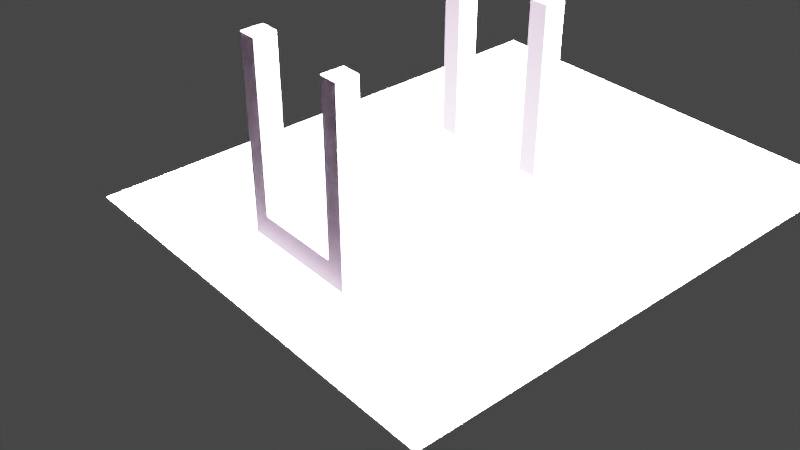 # Source: table.blend  (saved by Blender 3.1.7; exported with 4.5.12 LTS)
import bpy
from mathutils import Matrix  # noqa: F401  (used for matrix-valued properties, if any)

bpy.ops.wm.read_factory_settings(use_empty=True)
scene = bpy.context.scene
scene.name = 'Scene'

# ---- collections
col_collection = bpy.data.collections.new('Collection'); scene.collection.children.link(col_collection)

# ---- materials (node trees are filled in below, after node groups)
mat_material = bpy.data.materials.new('Material')
mat_material.alpha_threshold = 0.0
mat_material.use_transparent_shadow = False
mat_material.line_color = (0.0, 0.0, 0.0, 1.0)

# ---- material node trees
mat_material.use_nodes = True; mat_material.node_tree.nodes.clear()
_N = mat_material.node_tree.nodes; _L = mat_material.node_tree.links
n0 = _N.new('ShaderNodeOutputMaterial'); n0.name = 'Material Output'; n0.location = (300, 300)
n1 = _N.new('ShaderNodeBsdfPrincipled'); n1.name = 'Principled BSDF'; n1.location = (10, 300)
n1.distribution = 'GGX'
n1.subsurface_method = 'RANDOM_WALK_SKIN'
n1.inputs[0].default_value = (0.8, 0.6037, 0.7998, 1.0)
n1.inputs[2].default_value = 0.4
n1.inputs[3].default_value = 1.45
n1.inputs[27].default_value = (0.0, 0.0, 0.0, 1.0)
n1.inputs[28].default_value = 1.0
_L.new(n1.outputs[0], n0.inputs[0])
n0.is_active_output = True

# ---- world
world_world = bpy.data.worlds.new('World'); scene.world = world_world
world_world.use_nodes = True; world_world.node_tree.nodes.clear()
_N = world_world.node_tree.nodes; _L = world_world.node_tree.links
n0 = _N.new('ShaderNodeOutputWorld'); n0.name = 'World Output'; n0.location = (300, 300)
n1 = _N.new('ShaderNodeBackground'); n1.name = 'Background'; n1.location = (10, 300)
n1.inputs[0].default_value = (0.05088, 0.05088, 0.05088, 1.0)
_L.new(n1.outputs[0], n0.inputs[0])
n0.is_active_output = True
world_world.color = (0.05088, 0.05088, 0.05088)
world_world.use_sun_shadow = False
world_world.sun_shadow_jitter_overblur = 0.0

# ---- cameras
cam_camera = bpy.data.cameras.new('Camera')
cam_camera.clip_end = 100.0
cam_camera.ortho_scale = 7.314

# ---- lights
light_light = bpy.data.lights.new('Light', 'SUN')
light_light.transmission_factor = 0.0
light_light.use_shadow = False
light_light.angle = 0.1993
light_light.energy = 1000.0
light_light.shadow_soft_size = 0.1
light_light.shadow_cascade_max_distance = 1000.0

# ---- meshes
me_cube = bpy.data.meshes.new('Cube')
me_cube.from_pydata([(1.0, 1.0, 1.0), (0.7735, 0.8577, -1.0), (1.0, -1.0, 1.0), (0.7735, -0.8577, -1.0), (-1.0, 1.0, 1.0), (-0.7735, 0.8577, -1.0), (-1.0, -1.0, 1.0), (-0.7735, -0.8577, -1.0), (-0.7735, 0.8577, -3.707), (-0.7735, -0.8577, -3.707), (0.7735, 0.8577, -3.707), (0.7735, -0.8577, -3.707), (-0.7735, 0.7047, -1.0), (-0.7735, -0.7047, -1.0), (1.0, 0.8216, 1.0), (1.0, -0.8216, 1.0), (-1.0, -0.8216, 1.0), (-1.0, 0.8216, 1.0), (0.7735, -0.7047, -1.0), (0.7735, 0.7047, -1.0), (-0.7735, 0.7047, -3.707), (-0.7735, -0.7047, -3.707), (0.7735, -0.7047, -3.707), (0.7735, 0.7047, -3.707), (0.5414, 0.8577, -1.0), (-0.5414, 0.8577, -1.0), (0.6999, -1.0, 1.0), (-0.6999, -1.0, 1.0), (-0.5414, -0.8577, -1.0), (0.5414, -0.8577, -1.0), (-0.6999, 1.0, 1.0), (0.6999, 1.0, 1.0), (0.5414, 0.8577, -3.707), (-0.5414, 0.8577, -3.707), (-0.5414, -0.8577, -3.707), (0.5414, -0.8577, -3.707), (0.5414, 0.7047, -3.707), (-0.5414, 0.7047, -3.707), (0.5414, -0.7047, -3.707), (-0.5414, -0.7047, -3.707), (-0.6999, 0.8216, 1.0), (0.6999, 0.8216, 1.0), (-0.6999, -0.8216, 1.0), (0.6999, -0.8216, 1.0), (-0.7735, -0.7047, -22.22), (-0.7735, -0.8577, -22.22), (-0.5414, 0.8577, -22.22), (-0.7735, 0.8577, -22.22), (0.5414, -0.8577, -22.22), (0.7735, -0.8577, -22.22), (0.7735, 0.7047, -22.22), (0.7735, 0.8577, -22.22), (-0.7735, 0.7047, -22.22), (0.7735, -0.7047, -22.22), (-0.5414, 0.7047, -22.22), (-0.5414, -0.7047, -22.22), (0.5414, 0.8577, -22.22), (-0.5414, -0.8577, -22.22), (0.5414, 0.7047, -22.22), (0.5414, -0.7047, -22.22)], [], [(42, 16, 6, 27), (28, 27, 6, 7), (12, 17, 4, 5), (12, 5, 8, 20), (18, 15, 2, 3), (24, 31, 0, 1), (21, 39, 55, 44), (18, 3, 11, 22), (24, 1, 10, 32), (28, 7, 9, 34), (1, 19, 23, 10), (19, 18, 22, 23), (9, 21, 44, 45), (36, 23, 22, 38), (1, 0, 14, 19), (19, 14, 15, 18), (7, 13, 21, 9), (13, 12, 20, 21), (7, 6, 16, 13), (13, 16, 17, 12), (30, 4, 17, 40), (40, 17, 16, 42), (14, 41, 43, 15), (41, 40, 42, 43), (0, 31, 41, 14), (31, 30, 40, 41), (20, 37, 39, 21), (37, 36, 38, 39), (37, 20, 52, 54), (33, 32, 36, 37), (3, 29, 35, 11), (29, 28, 34, 35), (5, 25, 33, 8), (25, 24, 32, 33), (36, 32, 56, 58), (39, 38, 35, 34), (5, 4, 30, 25), (25, 30, 31, 24), (3, 2, 26, 29), (29, 26, 27, 28), (15, 43, 26, 2), (43, 42, 27, 26), (59, 53, 49, 48), (56, 51, 50, 58), (47, 46, 54, 52), (44, 55, 57, 45), (8, 33, 46, 47), (20, 8, 47, 52), (38, 22, 53, 59), (11, 35, 48, 49), (10, 23, 50, 51), (32, 10, 51, 56), (22, 11, 49, 53), (39, 34, 57, 55), (34, 9, 45, 57), (35, 38, 59, 48), (33, 37, 54, 46), (23, 36, 58, 50)])
_uv = me_cube.uv_layers.new(name='UVMap')
_uv.uv.foreach_set('vector', [0.7917, 0.6667, 0.875, 0.6667, 0.875, 0.75, 0.7917, 0.75, 0.375, 0.9167, 0.625, 0.9167, 0.625, 1.0, 0.375, 1.0, 0.375, 0.1667, 0.625, 0.1667, 0.625, 0.25, 0.375, 0.25, 0.375, 0.1667, 0.375, 0.25, 0.375, 0.25, 0.375, 0.1667, 0.375, 0.6667, 0.625, 0.6667, 0.625, 0.75, 0.375, 0.75, 0.375, 0.4167, 0.625, 0.4167, 0.625, 0.5, 0.375, 0.5, 0.125, 0.6667, 0.2083, 0.6667, 0.2083, 0.6667, 0.125, 0.6667, 0.375, 0.6667, 0.375, 0.75, 0.375, 0.75, 0.375, 0.6667, 0.375, 0.4167, 0.375, 0.5, 0.375, 0.5, 0.375, 0.4167, 0.375, 0.9167, 0.375, 1.0, 0.375, 1.0, 0.375, 0.9167, 0.375, 0.5, 0.375, 0.5833, 0.375, 0.5833, 0.375, 0.5, 0.375, 0.5833, 0.375, 0.6667, 0.375, 0.6667, 0.375, 0.5833, 0.375, 0.0, 0.375, 0.08333, 0.375, 0.08333, 0.375, 0.0, 0.2917, 0.5833, 0.375, 0.5833, 0.375, 0.6667, 0.2917, 0.6667, 0.375, 0.5, 0.625, 0.5, 0.625, 0.5833, 0.375, 0.5833, 0.375, 0.5833, 0.625, 0.5833, 0.625, 0.6667, 0.375, 0.6667, 0.375, 0.0, 0.375, 0.08333, 0.375, 0.08333, 0.375, 0.0, 0.375, 0.08333, 0.375, 0.1667, 0.375, 0.1667, 0.375, 0.08333, 0.375, 0.0, 0.625, 0.0, 0.625, 0.08333, 0.375, 0.08333, 0.375, 0.08333, 0.625, 0.08333, 0.625, 0.1667, 0.375, 0.1667, 0.7917, 0.5, 0.875, 0.5, 0.875, 0.5833, 0.7917, 0.5833, 0.7917, 0.5833, 0.875, 0.5833, 0.875, 0.6667, 0.7917, 0.6667, 0.625, 0.5833, 0.7083, 0.5833, 0.7083, 0.6667, 0.625, 0.6667, 0.7083, 0.5833, 0.7917, 0.5833, 0.7917, 0.6667, 0.7083, 0.6667, 0.625, 0.5, 0.7083, 0.5, 0.7083, 0.5833, 0.625, 0.5833, 0.7083, 0.5, 0.7917, 0.5, 0.7917, 0.5833, 0.7083, 0.5833, 0.125, 0.5833, 0.2083, 0.5833, 0.2083, 0.6667, 0.125, 0.6667, 0.2083, 0.5833, 0.2917, 0.5833, 0.2917, 0.6667, 0.2083, 0.6667, 0.2083, 0.5833, 0.125, 0.5833, 0.125, 0.5833, 0.2083, 0.5833, 0.2083, 0.5, 0.2917, 0.5, 0.2917, 0.5833, 0.2083, 0.5833, 0.375, 0.75, 0.375, 0.8333, 0.375, 0.8333, 0.375, 0.75, 0.375, 0.8333, 0.375, 0.9167, 0.375, 0.9167, 0.375, 0.8333, 0.375, 0.25, 0.375, 0.3333, 0.375, 0.3333, 0.375, 0.25, 0.375, 0.3333, 0.375, 0.4167, 0.375, 0.4167, 0.375, 0.3333, 0.2917, 0.5833, 0.2917, 0.5, 0.2917, 0.5, 0.2917, 0.5833, 0.2083, 0.6667, 0.2917, 0.6667, 0.2917, 0.75, 0.2083, 0.75, 0.375, 0.25, 0.625, 0.25, 0.625, 0.3333, 0.375, 0.3333, 0.375, 0.3333, 0.625, 0.3333, 0.625, 0.4167, 0.375, 0.4167, 0.375, 0.75, 0.625, 0.75, 0.625, 0.8333, 0.375, 0.8333, 0.375, 0.8333, 0.625, 0.8333, 0.625, 0.9167, 0.375, 0.9167, 0.625, 0.6667, 0.7083, 0.6667, 0.7083, 0.75, 0.625, 0.75, 0.7083, 0.6667, 0.7917, 0.6667, 0.7917, 0.75, 0.7083, 0.75, 0.2917, 0.6667, 0.375, 0.6667, 0.375, 0.75, 0.2917, 0.75, 0.2917, 0.5, 0.375, 0.5, 0.375, 0.5833, 0.2917, 0.5833, 0.125, 0.5, 0.2083, 0.5, 0.2083, 0.5833, 0.125, 0.5833, 0.125, 0.6667, 0.2083, 0.6667, 0.2083, 0.75, 0.125, 0.75, 0.375, 0.25, 0.375, 0.3333, 0.375, 0.3333, 0.375, 0.25, 0.375, 0.1667, 0.375, 0.25, 0.375, 0.25, 0.375, 0.1667, 0.2917, 0.6667, 0.375, 0.6667, 0.375, 0.6667, 0.2917, 0.6667, 0.375, 0.75, 0.375, 0.8333, 0.375, 0.8333, 0.375, 0.75, 0.375, 0.5, 0.375, 0.5833, 0.375, 0.5833, 0.375, 0.5, 0.375, 0.4167, 0.375, 0.5, 0.375, 0.5, 0.375, 0.4167, 0.375, 0.6667, 0.375, 0.75, 0.375, 0.75, 0.375, 0.6667, 0.2083, 0.6667, 0.2083, 0.75, 0.2083, 0.75, 0.2083, 0.6667, 0.375, 0.9167, 0.375, 1.0, 0.375, 1.0, 0.375, 0.9167, 0.2917, 0.75, 0.2917, 0.6667, 0.2917, 0.6667, 0.2917, 0.75, 0.2083, 0.5, 0.2083, 0.5833, 0.2083, 0.5833, 0.2083, 0.5, 0.375, 0.5833, 0.2917, 0.5833, 0.2917, 0.5833, 0.375, 0.5833])
me_cube.materials.append(mat_material)
me_cube.use_remesh_preserve_volume = False
me_cube.use_remesh_preserve_attributes = False
me_cube.use_mirror_vertex_groups = False
me_cube.update()
me_plane = bpy.data.meshes.new('Plane')
me_plane.from_pydata([(-1.0, -1.0, 0.0), (1.0, -1.0, 0.0), (-1.0, 1.0, 0.0), (1.0, 1.0, 0.0)], [], [(0, 1, 3, 2)])
_uv = me_plane.uv_layers.new(name='UVMap')
_uv.uv.foreach_set('vector', [0.0, 0.0, 1.0, 0.0, 1.0, 1.0, 0.0, 1.0])
me_plane.use_remesh_fix_poles = True
me_plane.use_remesh_preserve_attributes = False
me_plane.update()
me_plane_001 = bpy.data.meshes.new('Plane.001')
me_plane_001.from_pydata([(-1.0, -1.0, 0.0), (1.0, -1.0, 0.0), (-1.0, 1.0, 0.0), (1.0, 1.0, 0.0)], [], [(0, 1, 3, 2)])
_uv = me_plane_001.uv_layers.new(name='UVMap')
_uv.uv.foreach_set('vector', [0.0, 0.0, 1.0, 0.0, 1.0, 1.0, 0.0, 1.0])
me_plane_001.use_remesh_fix_poles = True
me_plane_001.use_remesh_preserve_attributes = False
me_plane_001.update()

# ---- objects
ob_cube = bpy.data.objects.new('Cube', me_cube)
ob_light = bpy.data.objects.new('Light', light_light)
ob_camera = bpy.data.objects.new('Camera', cam_camera)
ob_plane = bpy.data.objects.new('Plane', me_plane)
ob_plane_001 = bpy.data.objects.new('Plane.001', me_plane_001)

# ---- transforms, parenting, visibility, modifiers, constraints
ob_cube.location = (0.0, 0.1913, 0.0)
ob_cube.scale = (1.822, 3.281, -0.207)
ob_cube.lock_rotations_4d = False
ob_cube.empty_display_type = 'ARROWS'
ob_cube.lineart.crease_threshold = 0.0
ob_light.location = (4.503, 1.957, 6.355)
ob_light.rotation_euler = (0.6503, 0.05522, 1.866)
ob_light.lock_rotations_4d = False
ob_light.empty_display_type = 'ARROWS'
ob_light.color = (0.0, 0.0, 0.0, 0.0)
ob_light.lineart.crease_threshold = 0.0
ob_camera.location = (14.77, -12.72, 12.82)
ob_camera.rotation_euler = (0.9864, 1.889e-07, 0.8596)
ob_camera.lock_rotations_4d = False
ob_camera.empty_display_type = 'ARROWS'
ob_camera.color = (0.0, 0.0, 0.0, 0.0)
ob_camera.display_type = 'WIRE'
ob_camera.lineart.crease_threshold = 0.0
ob_plane.location = (-1.233, 3.541, -1.225)
ob_plane.scale = (5.559, 6.904, 1.0)
ob_plane_001.location = (0.0, 0.0, 0.0)

# ---- collection membership
col_collection.objects.link(ob_cube)
col_collection.objects.link(ob_light)
col_collection.objects.link(ob_camera)
col_collection.objects.link(ob_plane)
col_collection.objects.link(ob_plane_001)

# ---- scene / render settings (as saved in the file)
scene.camera = ob_camera
scene.frame_start = 1; scene.frame_end = 250; scene.frame_set(1)
scene.render.engine = 'BLENDER_EEVEE_NEXT'
scene.cycles.sampling_pattern = 'TABULATED_SOBOL'
scene.cycles.use_light_tree = False
scene.view_settings.view_transform = 'Filmic'
bpy.context.view_layer.update()
